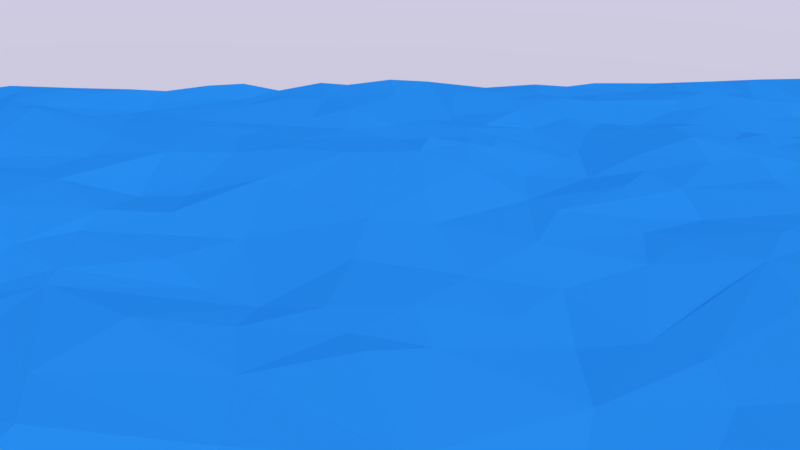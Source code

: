 # Source: water.blend  (saved by Blender 2.78.0; exported with 4.5.12 LTS)
import bpy
from mathutils import Matrix  # noqa: F401  (used for matrix-valued properties, if any)

bpy.ops.wm.read_factory_settings(use_empty=True)
scene = bpy.context.scene
scene.name = 'Scene'

# ---- collections
col_collection_1 = bpy.data.collections.new('Collection 1'); scene.collection.children.link(col_collection_1)

# ---- materials (node trees are filled in below, after node groups)
mat_material_001 = bpy.data.materials.new('Material.001')
mat_material_001.alpha_threshold = 0.0
mat_material_001.use_transparent_shadow = False
mat_material_001.diffuse_color = (0.03879, 0.3907, 0.8, 1.0)
mat_material_001.roughness = 0.5

# ---- material node trees

# ---- world
world_world = bpy.data.worlds.new('World'); scene.world = world_world
world_world.use_nodes = True; world_world.node_tree.nodes.clear()
_N = world_world.node_tree.nodes; _L = world_world.node_tree.links
n0 = _N.new('ShaderNodeOutputWorld'); n0.name = 'World Output'; n0.location = (300, 300)
n1 = _N.new('ShaderNodeBackground'); n1.name = 'Background'; n1.location = (10, 300)
n1.inputs[1].default_value = 0.8
n2 = _N.new('ShaderNodeTexSky'); n2.name = 'Sky Texture'; n2.location = (-190, 300)
n2.sky_type = 'PREETHAM'
n2.sun_elevation = 1.571
_L.new(n1.outputs[0], n0.inputs[0])
_L.new(n2.outputs[0], n1.inputs[0])
n0.is_active_output = True
world_world.color = (0.05088, 0.05088, 0.05088)
world_world.use_sun_shadow = False
world_world.sun_shadow_jitter_overblur = 0.0
world_world.cycles.sampling_method = 'MANUAL'

# ---- cameras
cam_camera = bpy.data.cameras.new('Camera')
cam_camera.clip_end = 100.0
cam_camera.lens = 35.0
cam_camera.sensor_width = 32.0
cam_camera.sensor_height = 18.0
cam_camera.ortho_scale = 7.314
cam_camera.dof.focus_distance = 0.0
cam_camera.dof.aperture_fstop = 128.0

# ---- lights
light_lamp = bpy.data.lights.new('Lamp', 'SUN')
light_lamp.transmission_factor = 0.0
light_lamp.cutoff_distance = 30.0
light_lamp.angle = 0.1993
light_lamp.energy = 1.0
light_lamp.shadow_buffer_clip_start = 1.001
light_lamp.shadow_soft_size = 0.1
light_lamp.shadow_cascade_max_distance = 1000.0
light_lamp.cycles.max_bounces = 4

# ---- meshes
me_plane = bpy.data.meshes.new('Plane')
me_plane.from_pydata([(-0.9999, -1.0, 0.01216), (-0.9998, 1.0, -0.01503), (-1.0, 0.8739, -0.005657), (-1.0, 0.7118, -0.006651), (-1.0, 0.6208, -0.01015), (-0.9998, 0.5027, -0.01347), (-1.0, 0.3834, -0.01039), (-1.0, 0.3333, -0.01893), (-1.0, 0.2729, -0.01156), (-1.0, 0.08076, 0.00105), (-1.0, 0.01961, 0.007309), (-0.9999, -0.1607, -0.01744), (-1.0, -0.2157, 0.001653), (-1.0, -0.2702, -0.002062), (-1.0, -0.3333, -0.01443), (-0.9996, -0.3852, -0.00848), (-1.0, -0.4629, -0.003463), (-1.0, -0.5531, 0.004125), (-1.0, -0.676, -0.02086), (-0.9999, -0.8206, -0.02342), (-1.0, -0.9001, 0.008211), (-0.906, -1.0, 0.004246), (-0.6082, -1.0, 0.004508), (-0.37, -1.0, -0.004447), (-0.174, -1.0, 0.01768), (-0.03596, -0.9998, 0.01821), (0.01693, -1.0, -0.0009577), (0.1804, -1.0, 6.445e-05), (0.2191, -0.9999, -0.009133), (0.3142, -1.0, -0.007909), (0.5256, -1.0, -0.01926), (0.7213, -1.001, 0.01378), (0.8039, -1.0, -0.001536), (0.8431, -0.9999, 0.002963), (0.9186, -1.0, -0.009857), (1.0, -0.9999, -0.007964), (1.0, -0.9164, 0.001181), (1.0, -0.7253, 0.0358), (1.0, -0.6653, 0.02871), (0.9998, -0.5468, -0.02339), (1.0, -0.451, -0.009334), (0.9997, -0.3921, 0.02126), (1.0, -0.333, 0.02969), (1.0, -0.2791, 0.02006), (0.9999, -0.1985, 0.01194), (1.0, -0.1595, 0.01314), (1.0, -0.04924, -0.0029), (1.0, 0.019, -0.005656), (0.9999, 0.05852, 0.002979), (0.9998, 0.192, -0.01261), (1.0, 0.2549, -0.01977), (1.0, 0.2957, -0.01256), (1.0, 0.4052, -0.01512), (1.0, 0.4688, 0.001327), (0.9998, 0.5645, -0.00641), (1.0, 0.6864, -0.02058), (1.001, 0.7539, -0.02307), (0.9997, 0.8088, -0.01838), (1.0, 0.8938, -0.001696), (0.9999, 1.0, 0.009425), (0.8307, 0.9999, 0.003823), (0.7348, 1.0, -0.01389), (0.654, 0.9999, -0.003837), (0.6078, 1.0, -0.01134), (0.5377, 0.9999, -0.005711), (0.4524, 1.0, 0.0142), (0.2866, 1.001, 0.01657), (0.1405, 0.9999, 0.01687), (-0.08594, 0.9999, 0.009593), (-0.1771, 1.0, 0.01097), (-0.2242, 1.0, 0.005028), (-0.3278, 1.0, 0.01891), (-0.4247, 1.0, 0.01976), (-0.5295, 1.0, -0.01345), (-0.6162, 1.0, -0.01232), (-0.86, 1.0, 0.001716), (-0.9414, -0.9229, 0.00371), (-1.0, -0.7341, -0.01172), (-0.9677, -0.5291, 0.00431), (-0.9495, -0.4769, 0.008995), (-0.9533, -0.4296, -0.002534), (-0.9564, -0.3221, -0.02408), (-0.9687, -0.1568, -0.01589), (-1.0, -0.09393, 0.001252), (-1.0, -0.05028, -0.005198), (-1.0, 0.1843, -0.01851), (-0.9422, 0.4403, -0.01669), (-0.964, 0.5152, -0.003401), (-0.963, 0.6648, 0.0001018), (-0.9475, 0.6989, -0.004568), (-0.9552, 0.8912, 0.001053), (-0.9663, 0.9999, -0.01906), (-0.9157, -0.3685, -0.03595), (-0.9408, -0.213, -0.01602), (-0.925, 0.8291, -0.009686), (-0.8645, -0.9176, 0.01252), (-0.8948, -0.6817, -0.01984), (-0.9001, -0.6062, -0.02515), (-0.8802, -0.5341, 0.01048), (-0.8962, -0.09982, 6.047e-05), (-0.9182, 0.008968, -0.002034), (-0.9061, 0.2419, -0.004542), (-0.9192, 0.292, -0.02073), (-0.9048, 0.337, -0.01056), (-0.9001, 0.4889, -0.00257), (-0.8765, 0.5598, -0.00951), (-0.8489, -0.7614, -0.01355), (-0.8639, -0.4957, 0.003281), (-0.8407, -0.4404, -0.01467), (-0.8875, -0.1742, -0.002617), (-0.8442, -0.02983, 0.007597), (-0.9167, 0.1055, 0.003476), (-0.8491, 0.163, 0.000956), (-0.8379, 0.3854, 0.001921), (-0.8898, 0.6119, -0.00447), (-0.8624, 0.7296, -0.005412), (-0.8558, 0.8621, -0.005637), (-0.9033, -0.8822, 0.001766), (-0.8254, -0.3009, -0.02279), (-0.8786, -0.2306, -0.01383), (-0.8087, 0.06526, -0.02344), (-0.7916, 0.1569, -0.005165), (-0.8171, 0.2406, 0.01213), (-0.8004, 0.4252, 0.01055), (-0.83, 0.4889, 0.01672), (-0.8151, 0.5686, 0.000848), (-0.8083, 0.634, -0.005213), (-0.8148, 0.6934, -0.02168), (-0.7706, 0.9198, -0.01364), (-0.8467, 0.9662, 0.005624), (-0.7896, -0.945, 0.01692), (-0.898, -0.7903, -0.01438), (-0.7999, -0.6572, -0.007098), (-0.8121, -0.608, -0.01403), (-0.8089, -0.5319, 0.01759), (-0.8012, -0.389, -0.01872), (-0.7602, -0.2878, -0.01364), (-0.7798, -0.1436, -0.005895), (-0.7777, -0.08954, 0.01326), (-0.7873, 0.05591, -0.02474), (-0.824, 0.2969, 0.002177), (-0.7661, 0.3943, -0.006553), (-0.7557, 0.4612, 0.007916), (-0.7479, 0.852, -0.008366), (-0.7859, -0.7394, -0.006759), (-0.7888, -0.4945, 0.02516), (-0.7346, -0.2116, -0.01071), (-0.7671, -0.1828, -0.01827), (-0.7462, -0.003768, -0.003698), (-0.7302, 0.0858, -0.01436), (-0.7474, 0.2148, -0.007976), (-0.7256, 0.3164, -0.0237), (-0.74, 0.5849, -0.01687), (-0.7351, 0.6618, -0.03788), (-0.7618, 0.7973, -0.009668), (-0.75, 0.9649, -0.01503), (-0.7265, -1.0, 0.02949), (-0.7207, -0.8393, -0.005855), (-0.7173, -0.6746, -0.01208), (-0.7217, -0.6242, -0.01986), (-0.7232, -0.4535, 0.0126), (-0.7448, -0.3707, -0.01331), (-0.7136, -0.1096, -0.006554), (-0.6502, -0.05997, -0.006804), (-0.7072, -0.04627, -0.001077), (-0.7294, 0.1571, -0.02471), (-0.7177, 0.2559, -0.01128), (-0.6985, 0.3741, -0.009121), (-0.7017, 0.509, -0.006066), (-0.7074, 0.7366, -0.01987), (-0.6947, 0.9163, -0.0426), (-0.6936, 1.0, -0.03025), (-0.6413, -0.9449, 0.01437), (-0.6599, -0.8931, 0.006602), (-0.6492, -0.571, -0.009691), (-0.6699, -0.5216, 0.01197), (-0.6164, -0.4133, -0.003554), (-0.7036, -0.3969, -0.003368), (-0.6094, -0.3352, 0.002833), (-0.6996, -0.2467, -0.01245), (-0.6321, 0.02731, 0.003553), (-0.6798, 0.0379, 0.00289), (-0.6401, 0.134, -0.02846), (-0.6717, 0.2128, -0.00778), (-0.6471, 0.2941, 0.001903), (-0.6471, 0.3725, 0.007598), (-0.6472, 0.4354, -0.01019), (-0.6423, 0.6377, -0.02085), (-0.64, 0.7112, -0.01703), (-0.6494, 0.8394, -0.01914), (-0.6095, -0.8981, 0.01765), (-0.6154, -0.8481, 0.005134), (-0.625, -0.7868, -0.01169), (-0.6091, -0.7634, -0.006969), (-0.6298, -0.6506, -0.006991), (-0.6131, -0.546, 0.0006685), (-0.601, -0.2612, -0.0002234), (-0.6392, -0.1782, 0.00543), (-0.6192, 0.06224, 0.004375), (-0.6081, 0.405, 0.00193), (-0.6336, 0.4983, -0.0203), (-0.5993, 0.6125, -0.0143), (-0.6076, 0.7951, -0.008393), (-0.6385, 0.9021, -0.03562), (-0.5334, -0.865, 0.00392), (-0.5161, -0.8105, 0.01542), (-0.586, -0.6287, -0.004845), (-0.5638, -0.4591, -0.001017), (-0.5795, -0.2007, 0.01491), (-0.5941, -0.07059, 0.01713), (-0.5678, -0.04132, 0.03275), (-0.5698, 0.0402, 0.007113), (-0.5771, 0.1442, -0.02546), (-0.6148, 0.1724, -0.0268), (-0.6134, 0.2508, 0.01358), (-0.6035, 0.2939, 0.02362), (-0.5563, 0.3545, 0.01276), (-0.5686, 0.4118, 0.01748), (-0.5743, 0.6744, 0.001024), (-0.5758, 0.9248, -0.02546), (-0.5255, -0.9999, -0.01266), (-0.5665, -0.7182, 0.005529), (-0.58, -0.5731, 0.004774), (-0.496, -0.3627, -0.02276), (-0.5424, -0.2918, -0.01372), (-0.5697, 0.006923, 0.01832), (-0.5325, 0.208, -0.002354), (-0.5306, 0.2794, 0.03399), (-0.5144, 0.3814, 0.01551), (-0.5507, 0.4711, 0.006526), (-0.5229, 0.5677, 0.01594), (-0.5355, 0.6163, 0.001359), (-0.556, 0.7555, 0.004726), (-0.5314, 0.9324, -0.02678), (-0.4975, -0.6555, -0.002761), (-0.5335, -0.5272, 0.01424), (-0.5014, -0.4367, 0.01089), (-0.4881, -0.3143, -0.02023), (-0.492, 0.04923, -0.01413), (-0.491, 0.1972, -0.01242), (-0.4805, 0.6287, -0.001858), (-0.4692, 0.7315, 0.0124), (-0.4934, 0.8986, -0.01054), (-0.4246, -0.8878, 0.002588), (-0.4761, -0.7335, 0.005452), (-0.4227, -0.6616, 0.006807), (-0.4567, -0.541, 0.02821), (-0.5046, -0.232, -0.0004381), (-0.5277, -0.1432, 0.02628), (-0.5135, -0.06571, 0.03077), (-0.4628, -0.02358, 0.02193), (-0.5023, 0.1323, -0.02836), (-0.4735, 0.2674, 0.01049), (-0.4671, 0.3254, 0.02122), (-0.451, 0.3785, 0.0119), (-0.4692, 0.4554, 0.01933), (-0.4688, 0.5317, 0.01277), (-0.4575, 0.8201, -2.273e-05), (-0.4208, -0.9604, -0.01637), (-0.4048, -0.4946, 0.02652), (-0.4143, -0.3905, 0.002851), (-0.4129, -0.3323, -0.006005), (-0.4698, -0.2067, -0.005323), (-0.4138, -0.09092, 0.01156), (-0.4153, 0.1282, -0.0005782), (-0.4086, 0.3078, 0.004441), (-0.4139, 0.5479, -0.00969), (-0.4331, 0.6867, 0.01442), (-0.3732, 0.8142, 0.01875), (-0.4278, 0.9314, 0.002611), (-0.3989, -0.8194, 0.01208), (-0.3762, -0.7651, 0.006548), (-0.421, -0.5265, 0.02634), (-0.3728, -0.4087, -0.003971), (-0.3887, 0.01067, 0.0004367), (-0.373, 0.1111, 0.002971), (-0.4169, 0.1992, -0.008931), (-0.3658, 0.2923, 0.007426), (-0.3339, 0.4174, -0.004517), (-0.3798, 0.4835, -0.0004474), (-0.4256, 0.6316, 0.001242), (-0.3793, 0.7481, 0.01054), (-0.368, 1.001, 0.01182), (-0.3662, -0.9031, 0.01064), (-0.3443, -0.6853, -0.003565), (-0.3337, -0.59, -0.004315), (-0.3353, -0.4546, 0.0056), (-0.362, -0.2707, -0.02279), (-0.3731, -0.155, -0.006663), (-0.3452, -0.09913, -0.005944), (-0.3411, 0.02092, 0.008167), (-0.3277, 0.104, -0.006765), (-0.3128, 0.4771, -0.005836), (-0.3324, 0.909, 0.006007), (-0.2897, -0.8978, 0.007579), (-0.3409, -0.7736, 0.01246), (-0.3378, -0.6477, -0.0007923), (-0.2846, -0.4175, 0.000409), (-0.2987, -0.3376, -0.004795), (-0.2538, -0.3094, -0.01998), (-0.2808, -0.188, -0.009804), (-0.2846, 0.07979, -0.001095), (-0.3398, 0.177, -0.02202), (-0.31, 0.2932, 0.0003607), (-0.3344, 0.3742, -0.0129), (-0.3347, 0.6756, -0.005483), (-0.2851, 0.7522, 0.00666), (-0.299, 0.8397, 0.008484), (-0.2949, 0.888, 0.0006543), (-0.2655, -0.787, 0.01685), (-0.2582, -0.6817, -0.003913), (-0.2601, -0.5553, -0.02006), (-0.2613, -0.5065, -0.01906), (-0.2669, -0.03128, 0.006215), (-0.2581, 0.2045, 0.004529), (-0.2754, 0.2295, -0.002768), (-0.2568, 0.3732, 0.005475), (-0.2789, 0.4863, -0.01251), (-0.302, 0.5641, -0.01606), (-0.2347, 0.6411, 0.002089), (-0.2594, -1.0, 0.001205), (-0.224, -0.7473, 0.02054), (-0.2203, -0.6224, -0.002027), (-0.2202, -0.481, -0.005714), (-0.2174, -0.2718, -0.02282), (-0.2394, -0.1, -0.01716), (-0.2375, 0.08947, 0.009504), (-0.2226, 0.2141, 0.003977), (-0.1834, 0.5573, 0.004797), (-0.2051, 0.7051, 0.00543), (-0.2149, 0.766, -0.01191), (-0.2475, 0.8095, -0.004475), (-0.2103, 0.8722, 0.004708), (-0.2588, 0.9384, 0.01191), (-0.1566, -0.8858, 0.01426), (-0.1673, -0.7076, 0.01745), (-0.1795, -0.5903, -0.002009), (-0.17, -0.5308, -0.006784), (-0.2528, -0.421, 0.0006818), (-0.1853, -0.2279, -0.002926), (-0.1972, -0.03827, -0.01325), (-0.2075, 0.03923, 0.004608), (-0.1776, 0.1288, 0.02154), (-0.1781, 0.296, 0.0193), (-0.2073, 0.3717, 0.01442), (-0.2109, 0.4493, -0.01371), (-0.178, 0.4523, -0.02079), (-0.1726, 0.6518, 0.02396), (-0.1837, 0.8348, -0.006213), (-0.1413, -0.843, 0.007522), (-0.1443, -0.7721, 0.01948), (-0.1723, -0.3608, 0.01334), (-0.1661, -0.2919, -0.004012), (-0.1411, -0.2187, -0.001027), (-0.1638, -0.167, 0.0075), (-0.1546, -0.09484, -0.01287), (-0.1421, 0.05813, 0.004309), (-0.1373, 0.1765, 0.02685), (-0.1485, 0.2377, 0.01795), (-0.1388, 0.5317, 0.003968), (-0.1602, 0.6033, 0.0229), (-0.1524, 0.7677, -0.01327), (-0.137, -0.953, 0.02208), (-0.1012, -0.7151, 0.03198), (-0.1019, -0.5861, -0.01129), (-0.06704, -0.5468, -0.01917), (-0.1106, -0.5046, -0.008368), (-0.1045, -0.4133, 0.01677), (-0.09217, -0.2979, 0.004446), (-0.09612, -0.2194, 0.01482), (-0.102, -0.1716, 0.00555), (-0.1108, -0.067, -0.02091), (-0.09549, -0.02085, -0.007069), (-0.09755, 0.09876, 0.02244), (-0.07453, 0.1451, 0.0205), (-0.1004, 0.2352, 0.005039), (-0.09747, 0.306, 0.01125), (-0.09304, 0.4344, -0.0195), (-0.09121, 0.647, 0.01952), (-0.1314, 0.7078, -0.00103), (-0.106, 0.8153, 0.01025), (-0.1718, 0.9586, 0.02511), (-0.07698, -0.9616, 0.02085), (-0.03217, -0.8809, 0.02223), (-0.08976, -0.7747, 0.02645), (-0.03254, -0.6598, 0.003373), (-0.05882, -0.4902, -0.01083), (-0.0257, -0.09636, -0.005648), (-0.05611, 0.298, 0.01632), (-0.07501, 0.3642, -0.001839), (-0.06048, 0.5069, -0.01185), (-0.07265, 0.5675, -0.00952), (-0.08949, 0.608, 0.01396), (-0.1122, 0.8825, 0.007005), (-0.06007, 0.9478, 0.01271), (-0.04487, -0.4116, 0.02257), (-0.0183, -0.3114, 0.00746), (0.01148, -0.219, 0.008663), (-0.05594, 8.464e-05, 0.005554), (-0.03072, 0.1409, 0.02367), (-0.03818, 0.229, 0.01573), (-0.02135, 0.6141, 0.01617), (-0.04401, 0.7552, 0.01915), (-0.01905, 0.8083, 0.002849), (-0.02405, 0.9543, 0.00324), (0.007925, -0.9627, -0.00583), (0.01961, -0.8824, 0.01045), (0.01571, -0.8303, 0.02556), (-0.01525, -0.7544, 0.007257), (-9.387e-05, -0.6412, -0.001961), (0.01525, -0.566, 0.01131), (-0.01277, -0.5535, -0.004607), (-0.005496, -0.01557, 0.0008206), (0.01826, 0.06386, 0.01566), (0.04939, 0.1127, 0.02974), (0.0101, 0.3037, 0.01644), (-0.02538, 0.3992, -0.01349), (0.01691, 0.4657, -0.002528), (0.01257, 0.5675, -0.002045), (0.01642, 0.6133, 0.009873), (-0.0238, 0.6962, 0.02975), (0.01059, 0.8797, 0.01252), (0.005618, 1.0, -0.00289), (0.06512, -0.8709, 0.01705), (0.0615, -0.6243, 0.01515), (0.0588, -0.5646, 0.01838), (0.04694, -0.4665, -0.005291), (0.0524, -0.4225, -0.005544), (0.0412, -0.3063, -0.006153), (0.04688, -0.1402, -0.01315), (0.0269, 0.2106, 0.01237), (0.06518, 0.4548, 0.01202), (0.07845, 0.7197, 0.01452), (0.02461, 0.7656, 0.0199), (0.02733, 0.8125, 0.005477), (0.05739, -0.7023, -0.001748), (0.1159, -0.4974, -0.003892), (0.0639, -0.3631, -0.0219), (0.09613, -0.2348, -0.006986), (0.08365, -0.103, -0.01035), (0.1073, -0.04251, 0.004425), (0.06709, -0.01651, 0.01095), (0.09982, 0.2144, 0.02852), (0.08393, 0.2812, 0.03382), (0.05633, 0.5321, 0.003947), (0.09691, 0.608, 0.01335), (0.09141, 0.885, -0.005737), (0.09427, -0.9481, 0.005006), (0.1259, -0.7023, -0.0133), (0.1165, -0.6065, 0.0104), (0.1259, -0.412, -0.02172), (0.1374, -0.1422, 0.007057), (0.129, 0.06233, 0.009107), (0.1708, 0.7141, -0.00757), (0.1336, 0.7924, -0.002215), (0.1357, 0.9142, 0.01266), (0.1505, -0.8978, 0.005577), (0.1332, -0.8228, -0.002843), (0.1488, -0.7669, -0.01855), (0.1745, -0.6721, -0.005795), (0.1583, -0.5674, 0.01491), (0.1726, -0.4187, -0.03283), (0.1731, -0.3179, -0.02369), (0.1603, -0.2768, -0.009094), (0.1502, -0.0882, 0.01363), (0.1829, 0.1323, 0.02236), (0.1615, 0.1688, 0.02588), (0.1524, 0.283, 0.02223), (0.1096, 0.3745, 0.01182), (0.1518, 0.4526, 0.00379), (0.1385, 0.5367, -0.009921), (0.2405, 0.5322, 0.003812), (0.1562, 0.6342, 0.00968), (0.1715, 0.8003, 0.006238), (0.215, -0.8611, 0.002491), (0.1808, -0.608, 0.01606), (0.1842, -0.4863, -0.01569), (0.2172, -0.2195, -0.004042), (0.2878, -0.1337, 0.009893), (0.2144, -0.0185, 0.01429), (0.172, 0.0162, -0.005457), (0.2304, 0.1258, 0.007929), (0.2103, 0.2858, 0.0201), (0.1655, 0.5004, -0.009216), (0.211, 0.8181, 0.0102), (0.2034, 0.9182, 0.001337), (0.2135, -0.9585, -0.01477), (0.2319, -0.8042, 0.001195), (0.2507, -0.7507, -0.01434), (0.2468, -0.6537, -0.0167), (0.2309, -0.4365, -0.01413), (0.2533, -0.3442, -0.02665), (0.277, -0.2519, 0.001662), (0.214, -0.08041, 0.02537), (0.2972, 0.00632, 0.008772), (0.2329, 0.2209, 0.004092), (0.2525, 0.606, 0.01418), (0.2318, 0.708, -0.003451), (0.2616, 0.8944, 0.005094), (0.2896, -0.7307, -0.02083), (0.3206, -0.597, -0.005625), (0.2658, -0.56, 0.0009254), (0.2327, -0.5225, -0.004263), (0.2941, -0.2157, 0.01444), (0.2955, 0.06473, 0.009484), (0.2915, 0.164, 0.005828), (0.2796, 0.3532, 0.00574), (0.2713, 0.4671, 0.001647), (0.2652, 0.6466, 0.01323), (0.291, 0.9524, 0.01846), (0.3099, -0.9589, 0.001259), (0.3203, -0.8143, -0.01113), (0.3096, -0.4746, -0.003822), (0.2936, -0.3827, -0.0233), (0.3228, -0.2756, 0.001412), (0.3227, 0.2505, -0.01722), (0.3455, 0.3146, -0.002467), (0.3302, 0.3974, 0.008386), (0.3182, 0.6184, 0.003792), (0.3016, 0.7178, 0.00176), (0.387, -0.8016, -0.008836), (0.3344, -0.6715, 0.0008015), (0.3724, -0.5956, -0.004406), (0.3715, -0.3886, 0.001043), (0.3254, -0.3365, -0.001629), (0.3598, -0.2293, 0.00136), (0.4075, -0.1754, -0.02232), (0.3722, -0.1289, -0.01506), (0.367, -0.05803, -0.002693), (0.3711, 0.05637, 0.005966), (0.3491, 0.1288, -0.007814), (0.3647, 0.2446, -0.02022), (0.4056, 0.2808, -0.01026), (0.34, 0.4793, 0.005931), (0.3593, 0.5633, -0.003601), (0.369, 0.7189, -0.003773), (0.3765, 0.7915, 0.003053), (0.342, 0.9614, 0.02296), (0.4039, -0.8962, -0.004365), (0.4055, -0.7315, -0.003537), (0.3801, -0.5119, 0.009757), (0.4184, -0.07276, -0.003474), (0.3927, 0.004362, 0.0005112), (0.3879, 0.101, 0.007046), (0.4185, 0.1504, -0.004884), (0.4082, 0.4059, -0.009097), (0.3916, 0.621, -0.01395), (0.4151, 0.7347, -0.01653), (0.4042, 1.0, 0.01081), (0.4427, -0.9609, -0.007232), (0.4486, -0.8053, -0.0002908), (0.4496, -0.6342, 0.02045), (0.4372, -0.5595, 0.02242), (0.446, -0.4153, 0.01828), (0.4082, -0.2752, 0.02602), (0.455, 0.314, -0.01785), (0.4399, 0.4984, 0.009514), (0.4592, 0.5847, -0.01711), (0.4006, 0.8163, 0.008945), (0.4134, 0.8963, 0.0135), (0.49, -0.9112, 0.007556), (0.4854, -0.81, 0.004615), (0.4473, -0.6965, 0.004314), (0.4593, -0.4948, 0.03978), (0.4656, -0.3685, 0.03335), (0.4817, -0.1829, -0.006565), (0.4625, -0.044, 0.01021), (0.4494, 0.0465, 0.01726), (0.4872, 0.2451, -0.008729), (0.495, 0.4846, 0.01632), (0.4764, 0.7113, -0.01809), (0.4921, 0.7844, -0.007021), (0.5118, -0.9704, -0.01552), (0.5338, -0.7067, -0.00912), (0.5113, -0.5631, 0.03008), (0.5298, -0.4986, 0.02198), (0.52, -0.4043, 0.02543), (0.4957, -0.2971, 0.02975), (0.5164, -0.245, 0.0138), (0.5247, -0.1183, -0.0046), (0.5149, 0.02194, 0.01227), (0.5198, 0.1294, 0.01481), (0.5217, 0.1834, -0.001312), (0.5148, 0.2895, -0.006838), (0.4792, 0.4284, 0.01448), (0.5276, 0.6088, -0.03151), (0.4948, 0.6672, -0.03006), (0.4648, 0.8566, -0.005309), (0.5474, -0.6079, 0.02985), (0.5705, -0.544, 0.02052), (0.5513, -0.4409, 0.02331), (0.5868, -0.08795, -0.006773), (0.5856, -0.02402, 0.009989), (0.546, 0.2374, -0.005558), (0.5339, 0.3482, 0.01548), (0.5482, 0.7658, -0.01957), (0.5265, 0.9462, 0.003976), (0.5936, -0.945, -0.01252), (0.6092, -0.7999, -0.01325), (0.5953, -0.735, -0.008922), (0.61, -0.518, 0.005887), (0.6113, -0.2718, 0.01203), (0.6007, -0.1498, 0.004083), (0.6127, 0.05214, 0.0003159), (0.5993, 0.1113, -0.004804), (0.5782, 0.1572, 0.007854), (0.6003, 0.23, 0.01216), (0.5981, 0.3219, 0.008503), (0.5822, 0.4112, 0.007587), (0.582, 0.4786, 0.0003836), (0.566, 0.6043, -0.0275), (0.5937, 0.6953, -0.02648), (0.6078, 0.8039, -0.02163), (0.6224, -0.9635, -0.00602), (0.6441, -0.7561, -0.002463), (0.631, -0.6453, 0.01086), (0.6668, -0.4921, -0.006614), (0.5977, -0.4227, 0.009388), (0.6372, -0.3306, -0.005247), (0.6313, -0.1013, -0.005473), (0.6385, 0.08144, 0.002667), (0.6458, 0.3355, 0.01546), (0.6152, 0.7323, -0.02506), (0.6091, 0.8776, 0.002382), (0.6389, 0.9538, 0.0003253), (0.6806, -1.0, 0.007311), (0.6801, -0.9055, 0.006758), (0.7064, -0.844, 0.003483), (0.6769, -0.8055, -0.006923), (0.6521, -0.6879, -0.005894), (0.662, -0.411, -0.002076), (0.6824, -0.3049, -0.007611), (0.6911, -0.1456, -0.003015), (0.6869, 0.00198, 0.0009025), (0.6384, 0.1417, -0.001329), (0.6713, 0.2098, -0.002876), (0.6711, 0.2814, 0.02013), (0.6601, 0.4114, 0.01563), (0.6754, 0.6642, -0.007343), (0.6894, 0.7443, 0.009575), (0.6847, 0.8239, -0.002407), (0.7177, -0.5924, 0.001883), (0.729, -0.4852, -0.02913), (0.6968, -0.24, -0.01015), (0.6935, -0.1001, -0.01194), (0.7249, -0.04338, 0.0001368), (0.7112, 0.1848, 0.006096), (0.6894, 0.339, 0.009611), (0.6779, 0.5291, -0.01209), (0.7017, 0.6251, -0.012), (0.7418, 0.7174, 0.02163), (0.7215, 0.8946, 0.004832), (0.7272, -0.7067, -0.0002465), (0.7541, -0.3994, -0.01933), (0.7867, -0.2887, -0.01913), (0.7473, -0.1901, 0.01154), (0.7225, 0.08986, 0.02718), (0.7384, 0.1526, 0.02208), (0.7573, 0.4216, 0.01887), (0.7564, 0.5001, -0.0007992), (0.78, 0.5894, -0.01567), (0.7496, 0.8075, 0.0009034), (0.789, -0.9246, -0.01167), (0.7589, -0.9094, -0.01257), (0.7604, -0.652, 0.007005), (0.7943, -0.5973, 0.006713), (0.7626, -0.4941, -0.03086), (0.7783, -0.1786, 0.01319), (0.8076, -0.1088, 0.001861), (0.7857, -0.02357, -0.005992), (0.8341, 0.01446, -0.01497), (0.7908, 0.1181, 0.006851), (0.804, 0.2382, 0.01219), (0.7852, 0.3666, 0.02532), (0.8077, 0.5077, -0.00873), (0.8367, 0.6389, 0.0134), (0.7898, 0.715, 0.02117), (0.7698, 0.9187, 0.004832), (0.7336, 0.957, -0.01124), (0.8297, -0.8028, 0.01913), (0.841, -0.7351, 0.02847), (0.846, -0.524, -0.007009), (0.7973, -0.4397, -0.02508), (0.8154, -0.352, -0.01788), (0.8091, -0.2226, 0.003827), (0.8367, 0.1763, 0.01197), (0.7793, 0.2991, 0.02105), (0.827, 0.4146, 0.01033), (0.8662, 0.4966, -0.002385), (0.8369, 0.8043, 0.01209), (0.8514, -0.8706, -0.005818), (0.9058, -0.8033, -0.0006226), (0.8642, -0.613, -0.006138), (0.8822, -0.3449, 3.663e-05), (0.8855, -0.1445, -0.01259), (0.881, 0.05657, -0.01428), (0.8997, 0.104, 0.002388), (0.8513, 0.3685, 0.02455), (0.8762, 0.5647, -0.006779), (0.8532, 0.7599, 0.01996), (0.9205, -0.7209, 0.02532), (0.8916, -0.6466, 0.01089), (0.9138, -0.5931, -0.01185), (0.8929, -0.412, 0.002806), (0.8771, -0.3017, -0.005528), (0.88, -0.2488, 0.00209), (0.8884, -0.06388, -0.002735), (0.9216, 0.01086, -0.006252), (0.9221, 0.2539, -0.03182), (0.9157, 0.3108, -0.02274), (0.9126, 0.3833, 0.002129), (0.9042, 0.5609, -0.003413), (0.8995, 0.6769, 0.002189), (0.8418, 0.7285, 0.01358), (0.9136, 0.8774, 0.01135), (0.8676, 0.9238, 0.0236), (0.9492, 1.0, 0.00636), (0.9176, -0.8839, -0.00342), (0.9635, -0.8661, 0.008257), (0.9615, -0.749, 0.02619), (0.9681, -0.6373, 0.01205), (0.9542, -0.5186, -0.01807), (0.9199, -0.46, -0.00428), (0.9361, -0.1028, -0.01538), (0.9246, 0.1508, -0.0007554), (0.9543, 0.2883, -0.03276), (0.96, 0.4458, 0.004289), (0.9585, 0.5008, 0.009503), (0.9578, 0.5766, -0.01171), (1.0, 0.6436, -0.006262), (0.952, 0.767, 0.002727), (0.9517, 0.8018, -0.001584)], [], [(269, 282, 72), (381, 69, 70), (381, 68, 69), (394, 68, 381), (404, 68, 394), (404, 422, 68), (66, 67, 485), (596, 65, 559), (624, 62, 63), (678, 62, 624), (678, 60, 61), (716, 60, 715), (76, 19, 20), (77, 96, 18), (18, 97, 17), (14, 81, 13), (84, 100, 10), (100, 9, 10), (9, 111, 85), (102, 7, 8), (86, 5, 6), (4, 88, 3), (3, 94, 2), (2, 90, 1), (76, 117, 19), (98, 79, 78), (99, 83, 82), (83, 99, 84), (85, 101, 8), (101, 102, 8), (103, 86, 102), (4, 114, 88), (94, 116, 90), (90, 129, 91), (21, 95, 76), (107, 80, 79), (119, 93, 92), (109, 99, 82), (112, 101, 111), (103, 113, 86), (113, 104, 86), (107, 108, 92), (135, 118, 92), (99, 110, 100), (104, 124, 105), (125, 114, 105), (156, 130, 21), (130, 117, 95), (157, 131, 117), (133, 134, 98), (134, 145, 107), (118, 147, 119), (137, 138, 99), (139, 120, 100), (111, 121, 112), (123, 124, 113), (125, 126, 114), (115, 154, 116), (116, 128, 129), (130, 157, 117), (135, 161, 118), (138, 148, 110), (166, 140, 122), (168, 125, 124), (152, 126, 125), (153, 127, 126), (154, 143, 128), (128, 155, 129), (130, 173, 157), (157, 144, 131), (144, 158, 132), (159, 174, 133), (137, 162, 138), (164, 148, 138), (148, 149, 139), (151, 167, 141), (168, 152, 125), (169, 154, 153), (170, 128, 143), (175, 160, 145), (146, 197, 147), (197, 162, 147), (162, 163, 164), (148, 181, 149), (181, 165, 149), (183, 166, 150), (186, 168, 142), (152, 187, 153), (188, 169, 153), (189, 170, 143), (170, 171, 155), (172, 173, 156), (173, 191, 157), (192, 144, 157), (174, 195, 175), (176, 177, 160), (177, 178, 161), (163, 180, 164), (164, 180, 181), (182, 165, 181), (172, 190, 173), (193, 194, 192), (195, 176, 175), (178, 196, 179), (197, 209, 163), (181, 198, 182), (212, 213, 182), (213, 214, 183), (215, 199, 185), (185, 199, 186), (169, 202, 189), (22, 220, 190), (204, 191, 190), (193, 221, 194), (222, 195, 206), (195, 207, 176), (236, 178, 176), (224, 208, 196), (209, 210, 225), (215, 216, 199), (200, 230, 201), (231, 218, 201), (218, 232, 188), (232, 202, 188), (202, 219, 203), (234, 206, 221), (234, 222, 206), (222, 235, 207), (224, 247, 208), (248, 249, 209), (249, 210, 209), (238, 212, 211), (227, 215, 214), (228, 217, 216), (228, 229, 217), (241, 232, 218), (232, 242, 202), (202, 242, 219), (220, 243, 204), (244, 221, 205), (244, 234, 221), (246, 235, 222), (223, 237, 224), (237, 247, 224), (247, 262, 248), (251, 239, 226), (253, 228, 227), (230, 240, 231), (270, 244, 205), (244, 245, 234), (245, 246, 234), (246, 259, 235), (235, 259, 236), (236, 260, 223), (261, 247, 237), (248, 263, 249), (257, 269, 242), (23, 258, 220), (245, 272, 246), (287, 262, 247), (274, 238, 250), (238, 274, 251), (252, 265, 253), (254, 278, 255), (241, 281, 257), (257, 268, 269), (283, 243, 258), (283, 270, 243), (271, 245, 270), (288, 289, 263), (277, 265, 276), (277, 304, 265), (268, 293, 269), (270, 295, 271), (296, 285, 272), (273, 298, 287), (313, 290, 274), (291, 302, 275), (303, 304, 277), (292, 279, 278), (292, 318, 279), (266, 318, 280), (307, 293, 268), (294, 295, 283), (312, 286, 259), (287, 300, 288), (301, 291, 290), (315, 303, 302), (317, 318, 292), (319, 305, 318), (306, 331, 268), (309, 321, 310), (322, 311, 285), (299, 298, 297), (299, 324, 287), (313, 341, 301), (301, 314, 302), (314, 315, 302), (315, 316, 303), (303, 316, 304), (330, 331, 306), (331, 332, 307), (332, 308, 307), (334, 309, 294), (321, 322, 310), (322, 336, 311), (323, 338, 312), (339, 354, 300), (325, 340, 313), (326, 342, 314), (314, 327, 315), (316, 345, 317), (317, 328, 318), (328, 319, 318), (329, 330, 306), (24, 362, 320), (309, 350, 321), (321, 335, 322), (338, 351, 324), (354, 355, 325), (355, 340, 325), (358, 343, 327), (319, 347, 329), (331, 348, 332), (332, 381, 333), (349, 350, 309), (367, 351, 338), (372, 341, 340), (358, 376, 343), (376, 344, 343), (377, 346, 345), (359, 328, 346), (393, 381, 348), (24, 382, 362), (334, 383, 349), (384, 363, 350), (364, 365, 337), (367, 368, 351), (373, 374, 357), (389, 345, 376), (389, 377, 345), (390, 391, 359), (391, 392, 360), (379, 402, 361), (402, 380, 361), (25, 382, 24), (382, 383, 362), (385, 364, 363), (365, 386, 366), (395, 367, 366), (397, 370, 369), (376, 388, 389), (392, 401, 378), (403, 393, 380), (382, 405, 383), (383, 407, 384), (408, 363, 384), (386, 426, 395), (412, 398, 387), (398, 413, 373), (413, 374, 373), (389, 416, 377), (416, 390, 377), (418, 391, 390), (26, 405, 25), (405, 406, 383), (410, 411, 409), (426, 427, 395), (429, 387, 397), (430, 400, 399), (418, 419, 401), (434, 421, 403), (26, 447, 405), (406, 423, 407), (408, 435, 409), (424, 410, 409), (410, 425, 411), (411, 425, 426), (428, 438, 397), (438, 429, 397), (441, 413, 412), (414, 442, 430), (443, 415, 430), (468, 431, 416), (432, 433, 420), (434, 446, 421), (446, 422, 421), (457, 435, 423), (450, 437, 427), (437, 463, 428), (441, 452, 413), (466, 442, 414), (442, 443, 430), (454, 434, 433), (27, 447, 26), (447, 456, 423), (456, 457, 423), (458, 448, 435), (461, 450, 427), (451, 464, 439), (464, 440, 439), (440, 480, 441), (467, 468, 443), (469, 431, 468), (453, 454, 432), (455, 67, 446), (456, 474, 457), (459, 449, 448), (475, 460, 449), (476, 461, 436), (493, 464, 451), (464, 479, 440), (480, 481, 452), (452, 465, 466), (482, 467, 443), (471, 472, 470), (453, 473, 454), (484, 455, 454), (455, 485, 67), (28, 486, 27), (486, 474, 456), (474, 487, 457), (458, 488, 459), (475, 501, 460), (501, 502, 460), (476, 490, 461), (491, 462, 461), (463, 477, 451), (481, 466, 465), (466, 495, 482), (471, 496, 472), (497, 473, 453), (459, 489, 475), (479, 494, 480), (507, 471, 483), (497, 498, 484), (498, 485, 484), (488, 499, 489), (489, 500, 501), (502, 512, 490), (490, 513, 491), (524, 492, 491), (478, 494, 493), (495, 515, 482), (471, 518, 496), (509, 66, 498), (510, 520, 511), (499, 521, 500), (512, 523, 513), (525, 478, 503), (528, 494, 478), (515, 516, 506), (517, 533, 507), (534, 518, 507), (519, 536, 497), (29, 549, 510), (538, 520, 510), (523, 524, 513), (526, 527, 525), (529, 543, 504), (530, 544, 505), (545, 533, 517), (534, 546, 518), (558, 559, 536), (538, 550, 520), (550, 539, 520), (539, 562, 521), (552, 540, 522), (540, 553, 523), (564, 554, 524), (541, 528, 527), (541, 542, 528), (567, 529, 542), (543, 544, 530), (555, 545, 532), (533, 556, 534), (535, 547, 536), (559, 548, 537), (560, 550, 538), (551, 552, 522), (563, 540, 552), (540, 563, 553), (554, 565, 526), (565, 541, 526), (566, 542, 541), (566, 567, 542), (544, 568, 532), (568, 555, 532), (584, 556, 545), (557, 546, 534), (558, 587, 559), (30, 572, 549), (572, 560, 549), (560, 561, 550), (561, 562, 550), (574, 563, 552), (563, 576, 553), (576, 564, 553), (564, 577, 554), (578, 565, 554), (579, 541, 565), (579, 566, 541), (566, 580, 567), (567, 581, 544), (568, 583, 555), (594, 584, 555), (584, 569, 556), (557, 586, 570), (571, 587, 558), (587, 596, 559), (572, 597, 560), (573, 562, 561), (588, 574, 551), (575, 563, 574), (590, 576, 563), (576, 577, 564), (579, 591, 566), (582, 593, 568), (593, 583, 568), (584, 609, 569), (586, 611, 570), (595, 587, 571), (599, 588, 573), (589, 575, 574), (601, 578, 577), (578, 602, 579), (605, 582, 581), (607, 594, 583), (608, 609, 584), (610, 586, 585), (587, 623, 596), (625, 613, 30), (598, 599, 573), (599, 615, 588), (602, 619, 591), (606, 607, 593), (622, 595, 611), (613, 626, 597), (627, 598, 597), (614, 599, 598), (618, 631, 601), (633, 603, 592), (603, 620, 604), (604, 634, 605), (636, 607, 606), (609, 649, 610), (610, 638, 611), (638, 622, 611), (640, 623, 612), (625, 626, 613), (629, 664, 615), (641, 600, 615), (643, 602, 631), (640, 651, 623), (651, 624, 623), (31, 663, 625), (663, 626, 625), (652, 664, 629), (616, 642, 630), (655, 632, 643), (656, 657, 634), (634, 657, 646), (658, 637, 647), (658, 659, 648), (650, 639, 638), (627, 679, 628), (679, 652, 628), (664, 665, 641), (666, 642, 641), (653, 654, 631), (631, 654, 643), (654, 655, 643), (655, 668, 644), (656, 671, 657), (657, 672, 646), (646, 672, 686), (659, 660, 648), (660, 649, 648), (675, 650, 649), (32, 662, 31), (663, 679, 627), (652, 680, 664), (665, 681, 666), (683, 654, 653), (654, 684, 655), (671, 685, 657), (697, 673, 686), (674, 660, 659), (676, 699, 661), (32, 33, 662), (662, 690, 663), (690, 679, 663), (692, 665, 664), (704, 684, 654), (694, 668, 667), (706, 669, 668), (670, 695, 671), (687, 688, 674), (698, 675, 660), (713, 699, 676), (689, 715, 677), (677, 715, 678), (33, 717, 690), (690, 691, 679), (679, 691, 680), (680, 701, 692), (681, 722, 682), (703, 693, 682), (693, 704, 683), (706, 707, 670), (696, 685, 695), (708, 709, 686), (710, 687, 697), (689, 714, 715), (34, 717, 33), (717, 691, 690), (701, 702, 692), (702, 721, 692), (692, 721, 722), (696, 724, 685), (724, 708, 685), (710, 726, 688), (688, 727, 711), (713, 730, 699), (730, 731, 699), (36, 717, 34), (718, 691, 717), (719, 700, 691), (701, 720, 702), (41, 693, 703), (41, 42, 693), (42, 43, 704), (43, 705, 704), (44, 45, 705), (46, 707, 706), (49, 708, 724), (708, 725, 709), (711, 728, 698), (712, 55, 713), (36, 718, 717), (36, 719, 718), (39, 721, 720), (45, 46, 723), (49, 50, 725), (51, 52, 725), (726, 53, 727), (54, 728, 727), (55, 56, 730), (91, 129, 75), (73, 233, 269, 72), (219, 73, 74), (219, 233, 73), (64, 596, 624, 63), (293, 71, 282), (293, 333, 71), (333, 70, 71), (333, 381, 70), (509, 537, 66), (537, 548, 66), (559, 65, 548), (596, 64, 65), (16, 17, 78, 79), (678, 61, 62), (678, 715, 60), (0, 76, 20), (18, 96, 97), (17, 97, 78), (80, 15, 16, 79), (14, 15, 92, 81), (80, 92, 15), (93, 12, 13, 81), (11, 12, 93, 82), (86, 6, 7, 102), (11, 82, 83), (77, 19, 131, 106), (86, 87, 5), (5, 87, 4), (3, 88, 89), (89, 94, 3), (94, 90, 2), (90, 91, 1), (0, 21, 76), (19, 117, 131), (114, 4, 87, 105), (106, 96, 77), (97, 98, 78), (81, 92, 93), (84, 99, 100), (100, 120, 9), (9, 120, 111), (85, 111, 101), (86, 104, 87), (104, 105, 87), (82, 93, 119, 109), (114, 89, 88), (90, 116, 129), (76, 95, 117), (98, 107, 79), (107, 92, 80), (118, 119, 92), (116, 94, 89, 115), (114, 127, 89), (89, 127, 115), (133, 97, 96, 132), (21, 130, 95), (96, 106, 132), (140, 102, 101, 122), (133, 98, 97), (98, 134, 107), (92, 108, 135), (138, 110, 99), (112, 122, 101), (103, 102, 140, 113), (135, 108, 107, 145), (113, 124, 104), (105, 124, 125), (131, 144, 106), (106, 144, 132), (137, 99, 109, 119), (100, 110, 148, 139), (146, 147, 118, 136), (111, 120, 121), (112, 121, 122), (140, 123, 113), (114, 126, 127), (115, 127, 154), (154, 128, 116), (132, 159, 133), (161, 136, 118), (150, 122, 121, 165), (119, 147, 137), (139, 149, 120), (120, 149, 121), (141, 123, 140, 151), (122, 150, 166), (168, 124, 123, 142), (123, 141, 142), (175, 134, 133, 174), (152, 153, 126), (127, 153, 154), (130, 156, 173), (158, 159, 132), (177, 135, 145, 160), (134, 175, 145), (183, 150, 165, 213), (135, 177, 161), (136, 179, 146), (147, 162, 137), (138, 162, 164), (149, 165, 121), (166, 151, 140), (167, 142, 141), (128, 170, 155), (144, 192, 158), (161, 178, 136), (136, 178, 179), (179, 197, 146), (164, 181, 148), (189, 143, 154, 169), (142, 167, 186), (168, 187, 152), (187, 188, 153), (206, 159, 158, 194), (22, 172, 156), (157, 191, 192), (192, 194, 158), (184, 151, 166, 214), (159, 206, 174), (175, 176, 160), (162, 197, 163), (165, 182, 213), (183, 214, 166), (167, 151, 184, 215), (171, 170, 203, 74), (215, 185, 167), (167, 185, 186), (186, 200, 168), (200, 187, 168), (169, 188, 202), (189, 203, 170), (197, 179, 196, 208), (172, 22, 190), (173, 190, 191), (206, 195, 174), (176, 178, 177), (180, 163, 209, 225), (198, 181, 180, 211), (225, 211, 180), (188, 187, 201, 218), (182, 198, 212), (214, 215, 184), (186, 199, 229), (186, 229, 200), (200, 201, 187), (193, 192, 191, 204), (189, 202, 203), (203, 219, 74), (190, 220, 204), (213, 212, 251, 226), (205, 221, 193), (194, 221, 206), (195, 222, 207), (207, 236, 176), (178, 224, 196), (208, 248, 197), (197, 248, 209), (211, 212, 198), (213, 226, 214), (216, 217, 199), (199, 217, 229), (229, 230, 200), (201, 230, 231), (204, 205, 193), (207, 235, 236), (236, 223, 178), (178, 223, 224), (208, 247, 248), (249, 225, 210), (225, 238, 211), (238, 251, 212), (228, 216, 215, 227), (226, 227, 214), (252, 227, 226, 239), (231, 241, 218), (219, 242, 233), (220, 258, 243), (243, 205, 204), (234, 246, 222), (249, 250, 225), (250, 238, 225), (255, 229, 228, 254), (227, 252, 253), (253, 254, 228), (256, 230, 229, 255), (257, 242, 232, 241), (231, 240, 241), (261, 237, 223, 260), (242, 269, 233), (205, 243, 270), (236, 259, 260), (239, 251, 264, 276), (262, 288, 248), (240, 230, 256, 280), (239, 276, 252), (241, 240, 280, 267), (250, 249, 263, 274), (270, 245, 244), (246, 272, 259), (261, 287, 247), (248, 288, 263), (254, 253, 265, 304), (274, 264, 251), (252, 276, 265), (256, 255, 278, 279), (254, 304, 278), (260, 259, 286, 273), (279, 266, 256), (256, 266, 280), (267, 281, 241), (281, 268, 257), (23, 283, 258), (271, 284, 245), (245, 284, 296), (245, 296, 272), (261, 260, 273, 287), (264, 274, 290, 275), (262, 287, 288), (289, 274, 263), (276, 264, 275, 302), (281, 267, 280, 305), (279, 318, 266), (303, 277, 276, 302), (269, 293, 282), (283, 295, 270), (271, 295, 284), (285, 312, 272), (272, 312, 259), (286, 297, 273), (273, 297, 298), (289, 313, 274), (290, 291, 275), (294, 283, 23, 320), (280, 318, 305), (281, 305, 306), (281, 306, 268), (284, 295, 309, 310), (325, 289, 288, 300), (284, 310, 296), (285, 311, 312), (312, 297, 286), (298, 299, 287), (322, 285, 296, 310), (289, 325, 313), (313, 301, 290), (291, 301, 302), (304, 316, 278), (278, 316, 292), (268, 331, 307), (307, 308, 293), (293, 308, 333), (294, 309, 295), (312, 311, 337, 323), (297, 312, 338), (338, 299, 297), (287, 324, 300), (300, 354, 325), (301, 341, 326), (326, 314, 301), (316, 317, 292), (319, 306, 305), (332, 333, 308), (320, 362, 294), (362, 334, 294), (311, 336, 337), (316, 315, 327, 343), (299, 338, 324), (324, 339, 300), (313, 340, 341), (314, 342, 327), (342, 326, 341, 356), (343, 344, 316), (316, 344, 345), (317, 345, 346), (346, 328, 317), (319, 329, 306), (334, 349, 309), (350, 335, 321), (322, 335, 336), (337, 366, 323), (324, 351, 352), (352, 339, 324), (319, 328, 360, 347), (327, 342, 358), (330, 329, 379, 361), (347, 379, 329), (348, 331, 330, 361), (338, 323, 366, 367), (332, 348, 381), (350, 363, 335), (335, 364, 336), (364, 337, 336), (337, 365, 366), (354, 339, 353, 370), (351, 368, 352), (352, 353, 339), (350, 349, 383, 384), (355, 371, 340), (371, 372, 340), (341, 372, 356), (342, 373, 357), (342, 357, 358), (376, 345, 344), (359, 391, 328), (328, 391, 360), (360, 378, 347), (378, 379, 347), (361, 380, 348), (380, 393, 348), (334, 362, 383), (353, 352, 368, 369), (335, 363, 364), (355, 354, 370, 371), (353, 369, 370), (358, 357, 374, 375), (372, 342, 356), (390, 359, 346, 377), (358, 375, 376), (387, 371, 370, 397), (360, 392, 378), (393, 394, 381), (385, 365, 364), (366, 386, 395), (367, 395, 396), (367, 396, 368), (369, 368, 397), (372, 371, 387, 398), (342, 372, 398, 373), (400, 375, 374, 399), (376, 375, 400, 388), (402, 379, 378, 420), (378, 401, 420), (385, 363, 408, 409), (402, 403, 380), (25, 405, 382), (407, 408, 384), (411, 365, 385, 409), (386, 365, 411, 426), (389, 388, 415, 416), (396, 397, 368), (400, 415, 388), (392, 391, 418, 401), (416, 417, 390), (417, 418, 390), (404, 394, 393, 421), (403, 421, 393), (396, 395, 427, 437), (383, 406, 407), (399, 374, 413, 414), (437, 428, 396), (396, 428, 397), (387, 429, 412), (412, 413, 398), (432, 420, 401, 419), (414, 430, 399), (400, 430, 415), (416, 431, 417), (434, 403, 402, 433), (420, 433, 402), (406, 405, 447, 423), (421, 422, 404), (408, 407, 423, 435), (412, 429, 439, 441), (435, 424, 409), (424, 425, 410), (468, 416, 415, 443), (444, 418, 417, 431), (419, 418, 444, 445), (449, 424, 435, 448), (419, 445, 432), (460, 425, 424, 449), (426, 425, 436, 427), (460, 436, 425), (429, 438, 463, 451), (428, 463, 438), (429, 451, 439), (439, 440, 441), (413, 452, 414), (445, 472, 432), (432, 454, 433), (434, 454, 446), (446, 67, 422), (457, 458, 435), (436, 461, 427), (450, 463, 437), (444, 431, 483, 470), (441, 480, 452), (414, 452, 466), (469, 483, 431), (472, 445, 444, 470), (462, 463, 450, 461), (454, 455, 446), (27, 486, 447), (447, 486, 456), (458, 459, 448), (459, 475, 449), (460, 502, 436), (502, 476, 436), (482, 443, 442, 466), (440, 479, 480), (452, 481, 465), (488, 458, 457, 487), (472, 453, 432), (473, 484, 454), (484, 485, 455), (477, 463, 462, 492), (461, 490, 491), (491, 492, 462), (478, 493, 451, 477), (468, 467, 482, 506), (464, 493, 479), (466, 481, 495), (469, 468, 517, 507), (506, 517, 468), (497, 453, 472, 508), (469, 507, 483), (483, 471, 470), (472, 496, 508), (481, 480, 494, 504), (497, 484, 473), (486, 510, 474), (474, 511, 487), (488, 489, 459), (475, 489, 501), (476, 502, 490), (493, 494, 479), (486, 28, 29, 510), (481, 504, 505), (505, 495, 481), (498, 66, 485), (488, 487, 511, 499), (510, 511, 474), (512, 502, 501, 540), (499, 500, 489), (512, 513, 490), (513, 524, 491), (492, 503, 477), (477, 503, 478), (505, 515, 495), (482, 515, 506), (471, 507, 518), (496, 518, 508), (508, 519, 497), (497, 536, 498), (511, 520, 499), (520, 521, 499), (521, 522, 500), (500, 540, 501), (525, 503, 492, 514), (524, 514, 492), (529, 504, 494, 542), (525, 527, 478), (478, 527, 528), (494, 528, 542), (519, 508, 518, 535), (504, 530, 505), (516, 517, 506), (507, 533, 534), (509, 498, 536, 559), (515, 505, 544, 531), (509, 559, 537), (549, 538, 510), (520, 539, 521), (500, 522, 540), (512, 540, 523), (524, 554, 514), (514, 554, 525), (504, 543, 530), (532, 516, 515, 531), (545, 517, 516, 532), (570, 547, 546, 557), (546, 547, 518), (518, 547, 535), (519, 535, 536), (562, 551, 521), (521, 551, 522), (553, 524, 523), (525, 554, 526), (526, 541, 527), (529, 567, 543), (531, 544, 532), (545, 556, 533), (536, 547, 558), (29, 30, 549), (549, 560, 538), (550, 562, 539), (553, 564, 524), (543, 567, 544), (555, 584, 545), (556, 557, 534), (588, 551, 562, 573), (547, 570, 571), (547, 571, 558), (585, 557, 556, 569), (551, 574, 552), (75, 129, 155, 171), (577, 578, 554), (544, 581, 582), (544, 582, 568), (595, 571, 570, 611), (585, 586, 557), (597, 561, 560), (563, 575, 590), (565, 578, 579), (566, 591, 580), (567, 580, 581), (583, 594, 555), (604, 581, 580, 603), (30, 613, 572), (572, 613, 597), (597, 598, 561), (598, 573, 561), (588, 589, 574), (575, 589, 590), (590, 617, 576), (576, 617, 618), (576, 601, 577), (601, 602, 578), (579, 602, 591), (591, 592, 580), (592, 603, 580), (606, 593, 582, 605), (604, 605, 581), (585, 569, 609, 610), (593, 607, 583), (594, 608, 584), (589, 588, 615, 600), (610, 611, 586), (595, 623, 587), (617, 590, 589, 600), (617, 600, 616, 630), (576, 618, 601), (619, 592, 591), (594, 607, 608), (595, 622, 612), (595, 612, 623), (623, 624, 596), (597, 626, 627), (598, 627, 628), (628, 614, 598), (599, 614, 629), (599, 629, 615), (641, 616, 600), (635, 606, 605, 634), (617, 630, 618), (631, 602, 601), (592, 619, 633), (633, 620, 603), (620, 634, 604), (608, 607, 621, 637), (606, 635, 636), (607, 636, 621), (648, 609, 608, 637), (632, 619, 602, 643), (609, 648, 649), (649, 638, 610), (622, 640, 612), (628, 652, 614), (614, 652, 629), (615, 664, 641), (618, 630, 631), (620, 633, 645, 656), (632, 644, 619), (619, 644, 645), (619, 645, 633), (620, 656, 634), (634, 646, 635), (636, 647, 621), (621, 647, 637), (637, 658, 648), (638, 639, 622), (622, 639, 640), (651, 678, 624), (626, 663, 627), (641, 642, 616), (630, 642, 653), (630, 653, 631), (632, 655, 644), (636, 635, 646, 686), (661, 640, 639, 650), (636, 686, 647), (649, 650, 638), (645, 644, 668, 669), (640, 661, 651), (31, 662, 663), (641, 665, 666), (642, 666, 682), (642, 682, 653), (658, 647, 686, 673), (645, 669, 656), (671, 656, 669, 670), (660, 675, 649), (676, 661, 650), (661, 677, 651), (651, 677, 678), (679, 680, 652), (653, 682, 683), (655, 684, 667), (667, 668, 655), (659, 658, 687, 674), (657, 685, 672), (673, 687, 658), (694, 667, 684, 705), (675, 676, 650), (661, 699, 689), (661, 689, 677), (662, 33, 690), (680, 692, 664), (665, 692, 681), (666, 681, 682), (682, 693, 683), (683, 704, 654), (698, 660, 674, 688), (668, 694, 706), (706, 670, 669), (671, 695, 685), (685, 708, 672), (672, 708, 686), (673, 697, 687), (720, 701, 700, 719), (676, 675, 713), (680, 691, 700), (680, 700, 701), (681, 692, 722), (722, 703, 682), (704, 705, 684), (670, 707, 695), (686, 709, 697), (710, 688, 687), (688, 711, 698), (675, 698, 712), (675, 712, 713), (699, 731, 689), (689, 731, 714), (693, 42, 704), (694, 705, 723), (694, 723, 706), (707, 696, 695), (697, 709, 710), (688, 726, 727), (35, 36, 34), (718, 719, 691), (696, 707, 47, 48), (702, 720, 721), (722, 41, 703), (705, 43, 44), (705, 45, 723), (723, 46, 706), (707, 46, 47), (52, 710, 709, 725), (48, 724, 696), (49, 725, 708), (729, 712, 698, 728), (710, 52, 53), (710, 53, 726), (727, 728, 711), (716, 715, 714, 58), (729, 55, 712), (713, 55, 730), (714, 731, 58), (38, 720, 719, 37), (719, 36, 37), (40, 722, 721, 39), (720, 38, 39), (731, 730, 56, 57), (722, 40, 41), (48, 49, 724), (50, 51, 725), (53, 54, 727), (54, 729, 728), (731, 57, 58), (716, 58, 59)])
me_plane.materials.append(mat_material_001)
me_plane.use_remesh_preserve_volume = False
me_plane.use_remesh_preserve_attributes = False
me_plane.use_mirror_vertex_groups = False
me_plane.update()

# ---- objects
ob_plane = bpy.data.objects.new('Plane', me_plane)
ob_lamp = bpy.data.objects.new('Lamp', light_lamp)
ob_camera = bpy.data.objects.new('Camera', cam_camera)

# ---- transforms, parenting, visibility, modifiers, constraints
ob_plane.location = (0.0, 0.0, 0.0)
ob_plane.scale = (20.0, 20.0, 12.08)
ob_plane.lineart.crease_threshold = 0.0
ob_lamp.location = (4.076, 1.005, 5.904)
ob_lamp.rotation_euler = (1.01, -0.05565, 1.866)
ob_lamp.lock_rotations_4d = False
ob_lamp.empty_display_type = 'ARROWS'
ob_lamp.color = (0.0, 0.0, 0.0, 0.0)
ob_lamp.lineart.crease_threshold = 0.0
ob_camera.location = (7.481, -6.508, 5.344)
ob_camera.rotation_euler = (1.223, -0.03454, 1.32)
ob_camera.lock_rotations_4d = False
ob_camera.empty_display_type = 'ARROWS'
ob_camera.color = (0.0, 0.0, 0.0, 0.0)
ob_camera.display_type = 'WIRE'
ob_camera.lineart.crease_threshold = 0.0

# ---- collection membership
col_collection_1.objects.link(ob_plane)
col_collection_1.objects.link(ob_lamp)
col_collection_1.objects.link(ob_camera)

# ---- scene / render settings (as saved in the file)
scene.camera = ob_camera
scene.frame_start = 0; scene.frame_end = 120; scene.frame_set(0)
scene.render.engine = 'BLENDER_EEVEE_NEXT'
scene.render.resolution_percentage = 50
scene.render.dither_intensity = 0.0
scene.cycles.use_denoising = False
scene.cycles.samples = 128
scene.cycles.sampling_pattern = 'TABULATED_SOBOL'
scene.cycles.light_sampling_threshold = 0.0
scene.cycles.use_adaptive_sampling = False
scene.cycles.use_light_tree = False
scene.cycles.blur_glossy = 0.0
scene.cycles.sample_clamp_indirect = 0.0
scene.view_settings.view_transform = 'Standard'
bpy.context.view_layer.update()
